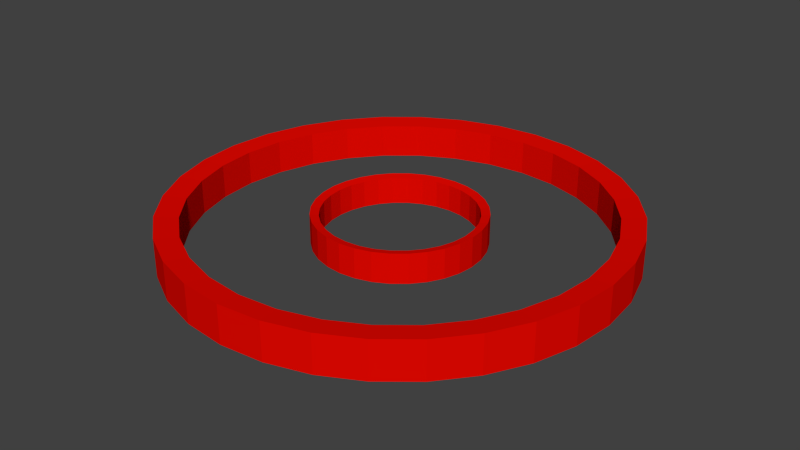 # Source: target.blend  (saved by Blender 2.76.0; exported with 4.5.12 LTS)
import bpy
from mathutils import Matrix  # noqa: F401  (used for matrix-valued properties, if any)

bpy.ops.wm.read_factory_settings(use_empty=True)
scene = bpy.context.scene
scene.name = 'Scene'

# ---- collections
col_collection_1 = bpy.data.collections.new('Collection 1'); scene.collection.children.link(col_collection_1)

# ---- materials (node trees are filled in below, after node groups)
mat_material_007 = bpy.data.materials.new('Material.007')
mat_material_007.alpha_threshold = 0.0
mat_material_007.roughness = 0.5
mat_material_008 = bpy.data.materials.new('Material.008')
mat_material_008.alpha_threshold = 0.0
mat_material_008.roughness = 0.5

# ---- material node trees
mat_material_007.use_nodes = True; mat_material_007.node_tree.nodes.clear()
_N = mat_material_007.node_tree.nodes; _L = mat_material_007.node_tree.links
n0 = _N.new('ShaderNodeOutputMaterial'); n0.name = 'Material Output'; n0.location = (300, 300)
n1 = _N.new('ShaderNodeBsdfDiffuse'); n1.name = 'Diffuse BSDF'; n1.location = (10, 300)
n1.inputs[0].default_value = (0.8, 0.00248, 0.0, 1.0)
_L.new(n1.outputs[0], n0.inputs[0])
n0.is_active_output = True
mat_material_008.use_nodes = True; mat_material_008.node_tree.nodes.clear()
_N = mat_material_008.node_tree.nodes; _L = mat_material_008.node_tree.links
n0 = _N.new('ShaderNodeOutputMaterial'); n0.name = 'Material Output'; n0.location = (300, 300)
n1 = _N.new('ShaderNodeBsdfDiffuse'); n1.name = 'Diffuse BSDF'; n1.location = (10, 300)
n1.inputs[0].default_value = (0.001024, 0.8, 0.0, 1.0)
_L.new(n1.outputs[0], n0.inputs[0])
n0.is_active_output = True

# ---- world
world_world = bpy.data.worlds.new('World'); scene.world = world_world
world_world.color = (0.05088, 0.05088, 0.05088)
world_world.use_sun_shadow = False
world_world.sun_shadow_jitter_overblur = 0.0
world_world.cycles.sampling_method = 'MANUAL'
world_world.cycles.sample_map_resolution = 256

# ---- meshes
me_circle = bpy.data.meshes.new('Circle')
me_circle.from_pydata([(3.253e-08, 1.526, -0.01155), (-0.2976, 1.496, -0.01155), (-0.5839, 1.41, -0.01155), (-0.8476, 1.269, -0.01155), (-1.079, 1.079, -0.01155), (-1.269, 0.8476, -0.01155), (-1.41, 0.5839, -0.01155), (-1.496, 0.2976, -0.01155), (-1.526, -3.785e-08, -0.01155), (-1.496, -0.2976, -0.01155), (-1.41, -0.5839, -0.01155), (-1.269, -0.8476, -0.01155), (-1.079, -1.079, -0.01155), (-0.8476, -1.269, -0.01155), (-0.5839, -1.41, -0.01155), (-0.2976, -1.496, -0.01155), (5.297e-07, -1.526, -0.01155), (0.2976, -1.496, -0.01155), (0.5839, -1.41, -0.01155), (0.8476, -1.269, -0.01155), (1.079, -1.079, -0.01155), (1.269, -0.8476, -0.01155), (1.41, -0.5839, -0.01155), (1.496, -0.2976, -0.01155), (1.526, 1.32e-06, -0.01155), (1.496, 0.2976, -0.01155), (1.41, 0.5839, -0.01155), (1.269, 0.8476, -0.01155), (1.079, 1.079, -0.01155), (0.8476, 1.269, -0.01155), (0.5839, 1.41, -0.01155), (0.2976, 1.496, -0.01155), (3.253e-08, 1.526, 0.5343), (-0.2976, 1.496, 0.5343), (-0.5839, 1.41, 0.5343), (-0.8476, 1.269, 0.5343), (-1.079, 1.079, 0.5343), (-1.269, 0.8476, 0.5343), (-1.41, 0.5839, 0.5343), (-1.496, 0.2976, 0.5343), (-1.526, -3.785e-08, 0.5343), (-1.496, -0.2976, 0.5343), (-1.41, -0.5839, 0.5343), (-1.269, -0.8476, 0.5343), (-1.079, -1.079, 0.5343), (-0.8476, -1.269, 0.5343), (-0.5839, -1.41, 0.5343), (-0.2976, -1.496, 0.5343), (5.297e-07, -1.526, 0.5343), (0.2976, -1.496, 0.5343), (0.5839, -1.41, 0.5343), (0.8476, -1.269, 0.5343), (1.079, -1.079, 0.5343), (1.269, -0.8476, 0.5343), (1.41, -0.5839, 0.5343), (1.496, -0.2976, 0.5343), (1.526, 1.32e-06, 0.5343), (1.496, 0.2976, 0.5343), (1.41, 0.5839, 0.5343), (1.269, 0.8476, 0.5343), (1.079, 1.079, 0.5343), (0.8476, 1.269, 0.5343), (0.5839, 1.41, 0.5343), (0.2976, 1.496, 0.5343), (1.946e-08, 1.37, 0.01626), (-0.2673, 1.344, 0.01626), (-0.5244, 1.266, 0.01626), (-0.7613, 1.139, 0.01626), (-0.9689, 0.9689, 0.01626), (-1.139, 0.7613, 0.01626), (-1.266, 0.5244, 0.01626), (-1.344, 0.2673, 0.01626), (-1.37, -9.045e-10, 0.01626), (-1.344, -0.2673, 0.01626), (-1.266, -0.5244, 0.01626), (-1.139, -0.7613, 0.01626), (-0.9689, -0.9689, 0.01626), (-0.7613, -1.139, 0.01626), (-0.5244, -1.266, 0.01626), (-0.2673, -1.344, 0.01626), (4.659e-07, -1.37, 0.01626), (0.2673, -1.344, 0.01626), (0.5244, -1.266, 0.01626), (0.7613, -1.139, 0.01626), (0.9689, -0.9689, 0.01626), (1.139, -0.7613, 0.01626), (1.266, -0.5244, 0.01626), (1.344, -0.2673, 0.01626), (1.37, 1.219e-06, 0.01626), (1.344, 0.2673, 0.01626), (1.266, 0.5244, 0.01626), (1.139, 0.7613, 0.01626), (0.9689, 0.9689, 0.01626), (0.7612, 1.139, 0.01626), (0.5244, 1.266, 0.01626), (0.2673, 1.344, 0.01626), (1.946e-08, 1.37, 0.5064), (-0.2673, 1.344, 0.5064), (-0.5244, 1.266, 0.5064), (-0.7613, 1.139, 0.5064), (-0.9689, 0.9689, 0.5064), (-1.139, 0.7613, 0.5064), (-1.266, 0.5244, 0.5064), (-1.344, 0.2673, 0.5064), (-1.37, -9.045e-10, 0.5064), (-1.344, -0.2673, 0.5064), (-1.266, -0.5244, 0.5064), (-1.139, -0.7613, 0.5064), (-0.9689, -0.9689, 0.5064), (-0.7613, -1.139, 0.5064), (-0.5244, -1.266, 0.5064), (-0.2673, -1.344, 0.5064), (4.659e-07, -1.37, 0.5064), (0.2673, -1.344, 0.5064), (0.5244, -1.266, 0.5064), (0.7613, -1.139, 0.5064), (0.9689, -0.9689, 0.5064), (1.139, -0.7613, 0.5064), (1.266, -0.5244, 0.5064), (1.344, -0.2673, 0.5064), (1.37, 1.219e-06, 0.5064), (1.344, 0.2673, 0.5064), (1.266, 0.5244, 0.5064), (1.139, 0.7613, 0.5064), (0.9689, 0.9689, 0.5064), (0.7612, 1.139, 0.5064), (0.5244, 1.266, 0.5064), (0.2673, 1.344, 0.5064), (2.679e-07, -4.104, -0.08853), (-0.7997, -4.025, -0.08853), (-1.569, -3.792, -0.08853), (-2.277, -3.412, -0.08853), (-2.899, -2.902, -0.08853), (-3.408, -2.28, -0.08853), (-3.787, -1.57, -0.08853), (-4.02, -0.8006, -0.08853), (-4.099, 1.292e-06, -0.08853), (-4.02, 0.8006, -0.08853), (-3.787, 1.57, -0.08853), (-3.408, 2.28, -0.08853), (-2.899, 2.902, -0.08853), (-2.277, 3.412, -0.08853), (-1.569, 3.792, -0.08853), (-0.7997, 4.025, -0.08853), (1.604e-06, 4.104, -0.08853), (0.7997, 4.025, -0.08853), (1.569, 3.792, -0.08853), (2.277, 3.412, -0.08853), (2.899, 2.902, -0.08853), (3.408, 2.28, -0.08853), (3.787, 1.57, -0.08853), (4.02, 0.8006, -0.08853), (4.099, -2.361e-06, -0.08853), (4.02, -0.8006, -0.08853), (3.787, -1.57, -0.08853), (3.408, -2.28, -0.08853), (2.899, -2.902, -0.08853), (2.277, -3.412, -0.08853), (1.569, -3.792, -0.08853), (0.7997, -4.025, -0.08853), (2.679e-07, -4.104, 0.6112), (-0.7997, -4.025, 0.6112), (-1.569, -3.792, 0.6112), (-2.277, -3.412, 0.6112), (-2.899, -2.902, 0.6112), (-3.408, -2.28, 0.6112), (-3.787, -1.57, 0.6112), (-4.02, -0.8006, 0.6112), (-4.099, 1.292e-06, 0.6112), (-4.02, 0.8006, 0.6112), (-3.787, 1.57, 0.6112), (-3.408, 2.28, 0.6112), (-2.899, 2.902, 0.6112), (-2.277, 3.412, 0.6112), (-1.569, 3.792, 0.6112), (-0.7997, 4.025, 0.6112), (1.604e-06, 4.104, 0.6112), (0.7997, 4.025, 0.6112), (1.569, 3.792, 0.6112), (2.277, 3.412, 0.6112), (2.899, 2.902, 0.6112), (3.408, 2.28, 0.6112), (3.787, 1.57, 0.6112), (4.02, 0.8006, 0.6112), (4.099, -2.361e-06, 0.6112), (4.02, -0.8006, 0.6112), (3.787, -1.57, 0.6112), (3.408, -2.28, 0.6112), (2.899, -2.902, 0.6112), (2.277, -3.412, 0.6112), (1.569, -3.792, 0.6112), (0.7997, -4.025, 0.6112), (2.328e-07, -3.686, -0.05287), (-0.7182, -3.615, -0.05287), (-1.409, -3.405, -0.05287), (-2.045, -3.065, -0.05287), (-2.603, -2.606, -0.05287), (-3.061, -2.048, -0.05287), (-3.401, -1.41, -0.05287), (-3.611, -0.719, -0.05287), (-3.682, 1.193e-06, -0.05287), (-3.611, 0.7191, -0.05287), (-3.401, 1.41, -0.05287), (-3.061, 2.048, -0.05287), (-2.603, 2.606, -0.05287), (-2.045, 3.065, -0.05287), (-1.409, 3.405, -0.05287), (-0.7182, 3.615, -0.05287), (1.432e-06, 3.686, -0.05287), (0.7182, 3.615, -0.05287), (1.409, 3.405, -0.05287), (2.045, 3.065, -0.05287), (2.603, 2.606, -0.05287), (3.061, 2.048, -0.05287), (3.401, 1.41, -0.05287), (3.611, 0.719, -0.05287), (3.682, -2.088e-06, -0.05287), (3.611, -0.7191, -0.05287), (3.401, -1.41, -0.05287), (3.061, -2.048, -0.05287), (2.603, -2.606, -0.05287), (2.045, -3.065, -0.05287), (1.409, -3.405, -0.05287), (0.7182, -3.615, -0.05287), (2.328e-07, -3.686, 0.5756), (-0.7182, -3.615, 0.5756), (-1.409, -3.405, 0.5756), (-2.045, -3.065, 0.5756), (-2.603, -2.606, 0.5756), (-3.061, -2.048, 0.5756), (-3.401, -1.41, 0.5756), (-3.611, -0.719, 0.5756), (-3.682, 1.193e-06, 0.5756), (-3.611, 0.7191, 0.5756), (-3.401, 1.41, 0.5756), (-3.061, 2.048, 0.5756), (-2.603, 2.606, 0.5756), (-2.045, 3.065, 0.5756), (-1.409, 3.405, 0.5756), (-0.7182, 3.615, 0.5756), (1.432e-06, 3.686, 0.5756), (0.7182, 3.615, 0.5756), (1.409, 3.405, 0.5756), (2.045, 3.065, 0.5756), (2.603, 2.606, 0.5756), (3.061, 2.048, 0.5756), (3.401, 1.41, 0.5756), (3.611, 0.719, 0.5756), (3.682, -2.088e-06, 0.5756), (3.611, -0.7191, 0.5756), (3.401, -1.41, 0.5756), (3.061, -2.048, 0.5756), (2.603, -2.606, 0.5756), (2.045, -3.065, 0.5756), (1.409, -3.405, 0.5756), (0.7182, -3.615, 0.5756)], [], [(3, 2, 34, 35), (30, 29, 61, 62), (17, 16, 48, 49), (4, 3, 35, 36), (31, 30, 62, 63), (18, 17, 49, 50), (5, 4, 36, 37), (0, 31, 63, 32), (19, 18, 50, 51), (6, 5, 37, 38), (20, 19, 51, 52), (7, 6, 38, 39), (21, 20, 52, 53), (8, 7, 39, 40), (22, 21, 53, 54), (9, 8, 40, 41), (23, 22, 54, 55), (10, 9, 41, 42), (24, 23, 55, 56), (11, 10, 42, 43), (25, 24, 56, 57), (12, 11, 43, 44), (26, 25, 57, 58), (13, 12, 44, 45), (27, 26, 58, 59), (14, 13, 45, 46), (1, 0, 32, 33), (28, 27, 59, 60), (15, 14, 46, 47), (2, 1, 33, 34), (29, 28, 60, 61), (16, 15, 47, 48), (67, 99, 98, 66), (94, 126, 125, 93), (81, 113, 112, 80), (68, 100, 99, 67), (95, 127, 126, 94), (82, 114, 113, 81), (69, 101, 100, 68), (64, 96, 127, 95), (83, 115, 114, 82), (70, 102, 101, 69), (84, 116, 115, 83), (71, 103, 102, 70), (85, 117, 116, 84), (72, 104, 103, 71), (86, 118, 117, 85), (73, 105, 104, 72), (87, 119, 118, 86), (74, 106, 105, 73), (88, 120, 119, 87), (75, 107, 106, 74), (89, 121, 120, 88), (76, 108, 107, 75), (90, 122, 121, 89), (77, 109, 108, 76), (91, 123, 122, 90), (78, 110, 109, 77), (65, 97, 96, 64), (92, 124, 123, 91), (79, 111, 110, 78), (66, 98, 97, 65), (93, 125, 124, 92), (80, 112, 111, 79), (10, 74, 73, 9), (62, 126, 127, 63), (36, 100, 101, 37), (11, 75, 74, 10), (63, 127, 96, 32), (37, 101, 102, 38), (12, 76, 75, 11), (38, 102, 103, 39), (13, 77, 76, 12), (39, 103, 104, 40), (14, 78, 77, 13), (40, 104, 105, 41), (15, 79, 78, 14), (41, 105, 106, 42), (16, 80, 79, 15), (42, 106, 107, 43), (17, 81, 80, 16), (43, 107, 108, 44), (18, 82, 81, 17), (44, 108, 109, 45), (19, 83, 82, 18), (45, 109, 110, 46), (20, 84, 83, 19), (46, 110, 111, 47), (21, 85, 84, 20), (47, 111, 112, 48), (22, 86, 85, 21), (48, 112, 113, 49), (23, 87, 86, 22), (49, 113, 114, 50), (24, 88, 87, 23), (50, 114, 115, 51), (25, 89, 88, 24), (51, 115, 116, 52), (26, 90, 89, 25), (52, 116, 117, 53), (27, 91, 90, 26), (1, 65, 64, 0), (53, 117, 118, 54), (28, 92, 91, 27), (2, 66, 65, 1), (54, 118, 119, 55), (29, 93, 92, 28), (3, 67, 66, 2), (55, 119, 120, 56), (30, 94, 93, 29), (4, 68, 67, 3), (56, 120, 121, 57), (31, 95, 94, 30), (5, 69, 68, 4), (57, 121, 122, 58), (0, 64, 95, 31), (6, 70, 69, 5), (58, 122, 123, 59), (32, 96, 97, 33), (7, 71, 70, 6), (59, 123, 124, 60), (33, 97, 98, 34), (8, 72, 71, 7), (60, 124, 125, 61), (34, 98, 99, 35), (9, 73, 72, 8), (61, 125, 126, 62), (35, 99, 100, 36), (131, 163, 162, 130), (158, 190, 189, 157), (145, 177, 176, 144), (132, 164, 163, 131), (159, 191, 190, 158), (146, 178, 177, 145), (133, 165, 164, 132), (128, 160, 191, 159), (147, 179, 178, 146), (134, 166, 165, 133), (148, 180, 179, 147), (135, 167, 166, 134), (149, 181, 180, 148), (136, 168, 167, 135), (150, 182, 181, 149), (137, 169, 168, 136), (151, 183, 182, 150), (138, 170, 169, 137), (152, 184, 183, 151), (139, 171, 170, 138), (153, 185, 184, 152), (140, 172, 171, 139), (154, 186, 185, 153), (141, 173, 172, 140), (155, 187, 186, 154), (142, 174, 173, 141), (129, 161, 160, 128), (156, 188, 187, 155), (143, 175, 174, 142), (130, 162, 161, 129), (157, 189, 188, 156), (144, 176, 175, 143), (195, 194, 226, 227), (222, 221, 253, 254), (209, 208, 240, 241), (196, 195, 227, 228), (223, 222, 254, 255), (210, 209, 241, 242), (197, 196, 228, 229), (192, 223, 255, 224), (211, 210, 242, 243), (198, 197, 229, 230), (212, 211, 243, 244), (199, 198, 230, 231), (213, 212, 244, 245), (200, 199, 231, 232), (214, 213, 245, 246), (201, 200, 232, 233), (215, 214, 246, 247), (202, 201, 233, 234), (216, 215, 247, 248), (203, 202, 234, 235), (217, 216, 248, 249), (204, 203, 235, 236), (218, 217, 249, 250), (205, 204, 236, 237), (219, 218, 250, 251), (206, 205, 237, 238), (193, 192, 224, 225), (220, 219, 251, 252), (207, 206, 238, 239), (194, 193, 225, 226), (221, 220, 252, 253), (208, 207, 239, 240), (138, 137, 201, 202), (190, 191, 255, 254), (164, 165, 229, 228), (139, 138, 202, 203), (191, 160, 224, 255), (165, 166, 230, 229), (140, 139, 203, 204), (166, 167, 231, 230), (141, 140, 204, 205), (167, 168, 232, 231), (142, 141, 205, 206), (168, 169, 233, 232), (143, 142, 206, 207), (169, 170, 234, 233), (144, 143, 207, 208), (170, 171, 235, 234), (145, 144, 208, 209), (171, 172, 236, 235), (146, 145, 209, 210), (172, 173, 237, 236), (147, 146, 210, 211), (173, 174, 238, 237), (148, 147, 211, 212), (174, 175, 239, 238), (149, 148, 212, 213), (175, 176, 240, 239), (150, 149, 213, 214), (176, 177, 241, 240), (151, 150, 214, 215), (177, 178, 242, 241), (152, 151, 215, 216), (178, 179, 243, 242), (153, 152, 216, 217), (179, 180, 244, 243), (154, 153, 217, 218), (180, 181, 245, 244), (155, 154, 218, 219), (129, 128, 192, 193), (181, 182, 246, 245), (156, 155, 219, 220), (130, 129, 193, 194), (182, 183, 247, 246), (157, 156, 220, 221), (131, 130, 194, 195), (183, 184, 248, 247), (158, 157, 221, 222), (132, 131, 195, 196), (184, 185, 249, 248), (159, 158, 222, 223), (133, 132, 196, 197), (185, 186, 250, 249), (128, 159, 223, 192), (134, 133, 197, 198), (186, 187, 251, 250), (160, 161, 225, 224), (135, 134, 198, 199), (187, 188, 252, 251), (161, 162, 226, 225), (136, 135, 199, 200), (188, 189, 253, 252), (162, 163, 227, 226), (137, 136, 200, 201), (189, 190, 254, 253), (163, 164, 228, 227)])
me_circle.materials.append(mat_material_007)
me_circle.materials.append(mat_material_008)
me_circle.materials.append(None)
me_circle.use_remesh_preserve_volume = False
me_circle.use_remesh_preserve_attributes = False
me_circle.use_mirror_vertex_groups = False
me_circle.update()

# ---- objects
ob_circle = bpy.data.objects.new('Circle', me_circle)

# ---- transforms, parenting, visibility, modifiers, constraints
ob_circle.location = (0.0, 0.0, 0.0)
ob_circle.lineart.crease_threshold = 0.0

# ---- collection membership
col_collection_1.objects.link(ob_circle)

# ---- scene / render settings (as saved in the file)
scene.frame_start = 1; scene.frame_end = 250; scene.frame_set(1)
scene.render.engine = 'CYCLES'
scene.render.resolution_percentage = 50
scene.render.dither_intensity = 0.0
scene.cycles.use_denoising = False
scene.cycles.samples = 10
scene.cycles.sampling_pattern = 'TABULATED_SOBOL'
scene.cycles.light_sampling_threshold = 0.0
scene.cycles.use_adaptive_sampling = False
scene.cycles.use_light_tree = False
scene.cycles.blur_glossy = 0.0
scene.cycles.pixel_filter_type = 'GAUSSIAN'
scene.cycles.sample_clamp_indirect = 0.0
scene.view_settings.view_transform = 'Standard'
bpy.context.view_layer.update()

# ---- added for rendering (the .blend has no active camera and no usable light): camera, sun
cam_auto = bpy.data.cameras.new('AutoCamera')
cam_auto.lens = 50.0
cam_auto.sensor_width = 36.0
cam_auto.clip_end = 1000.0
ob_auto_camera = bpy.data.objects.new('AutoCamera', cam_auto)
scene.collection.objects.link(ob_auto_camera)
ob_auto_camera.location = (10.753, -12.9036, 8.86378)
ob_auto_camera.rotation_euler = (1.09748, -7.21219e-08, 0.694738)
scene.camera = ob_auto_camera
light_auto_sun = bpy.data.lights.new('AutoSun', 'SUN')
light_auto_sun.energy = 3.0
light_auto_sun.angle = 0.0523599
ob_auto_sun = bpy.data.objects.new('AutoSun', light_auto_sun)
scene.collection.objects.link(ob_auto_sun)
ob_auto_sun.rotation_euler = (0.872665, 0.174533, 0.523599)
bpy.context.view_layer.update()
